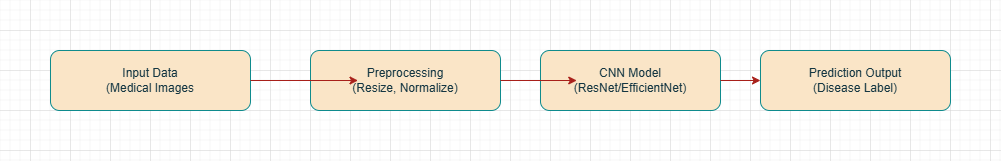

The diagram above was exported from draw.io. Its source (the exported page's mxGraphModel, read from the mxfile embedded in the PNG):
<mxGraphModel dx="1880" dy="471" grid="1" gridSize="10" guides="1" tooltips="1" connect="1" arrows="1" fold="1" page="1" pageScale="1" pageWidth="850" pageHeight="1100" math="0" shadow="0">
  <root>
    <mxCell id="0" />
    <mxCell id="1" parent="0" />
    <mxCell id="-Znl6rvteVRAHMbgIH0Z-1" parent="1" style="rounded=1;whiteSpace=wrap;html=1;labelBackgroundColor=none;fillColor=#FAE5C7;strokeColor=#0F8B8D;fontColor=#143642;" value="Input Data&lt;div&gt;(Medical Images&lt;/div&gt;" vertex="1">
      <mxGeometry height="60" width="200" x="-100" y="100" as="geometry" />
    </mxCell>
    <mxCell id="-Znl6rvteVRAHMbgIH0Z-2" parent="1" style="rounded=1;whiteSpace=wrap;html=1;labelBackgroundColor=none;fillColor=#FAE5C7;strokeColor=#0F8B8D;fontColor=#143642;" value="Preprocessing&lt;div&gt;(Resize, Normalize)&lt;/div&gt;" vertex="1">
      <mxGeometry height="60" width="190" x="160" y="100" as="geometry" />
    </mxCell>
    <mxCell id="-Znl6rvteVRAHMbgIH0Z-3" parent="1" style="rounded=1;whiteSpace=wrap;html=1;labelBackgroundColor=none;fillColor=#FAE5C7;strokeColor=#0F8B8D;fontColor=#143642;" value="CNN Model&lt;div&gt;(ResNet/EfficientNet)&lt;/div&gt;" vertex="1">
      <mxGeometry height="60" width="180" x="390" y="100" as="geometry" />
    </mxCell>
    <mxCell id="-Znl6rvteVRAHMbgIH0Z-4" parent="1" style="rounded=1;whiteSpace=wrap;html=1;labelBackgroundColor=none;fillColor=#FAE5C7;strokeColor=#0F8B8D;fontColor=#143642;" value="Prediction Output&lt;div&gt;(Disease Label)&lt;/div&gt;" vertex="1">
      <mxGeometry height="60" width="190" x="610" y="100" as="geometry" />
    </mxCell>
    <mxCell id="-Znl6rvteVRAHMbgIH0Z-11" edge="1" parent="1" source="-Znl6rvteVRAHMbgIH0Z-1" style="edgeStyle=orthogonalEdgeStyle;rounded=0;orthogonalLoop=1;jettySize=auto;html=1;entryX=0.25;entryY=0.5;entryDx=0;entryDy=0;entryPerimeter=0;labelBackgroundColor=none;fontColor=default;strokeColor=#A8201A;" target="-Znl6rvteVRAHMbgIH0Z-2">
      <mxGeometry relative="1" as="geometry" />
    </mxCell>
    <mxCell id="-Znl6rvteVRAHMbgIH0Z-27" edge="1" parent="1" source="-Znl6rvteVRAHMbgIH0Z-2" style="endArrow=classic;html=1;rounded=0;labelBackgroundColor=none;fontColor=default;strokeColor=#A8201A;" value="">
      <mxGeometry height="50" relative="1" width="50" as="geometry">
        <mxPoint x="280" y="220" as="sourcePoint" />
        <mxPoint x="426.25" y="130" as="targetPoint" />
      </mxGeometry>
    </mxCell>
    <mxCell id="-Znl6rvteVRAHMbgIH0Z-28" edge="1" parent="1" source="-Znl6rvteVRAHMbgIH0Z-3" style="endArrow=classic;html=1;rounded=0;labelBackgroundColor=none;fontColor=default;strokeColor=#A8201A;" target="-Znl6rvteVRAHMbgIH0Z-4" value="">
      <mxGeometry height="50" relative="1" width="50" as="geometry">
        <mxPoint x="400" y="60" as="sourcePoint" />
        <mxPoint x="450" y="10" as="targetPoint" />
      </mxGeometry>
    </mxCell>
  </root>
</mxGraphModel>